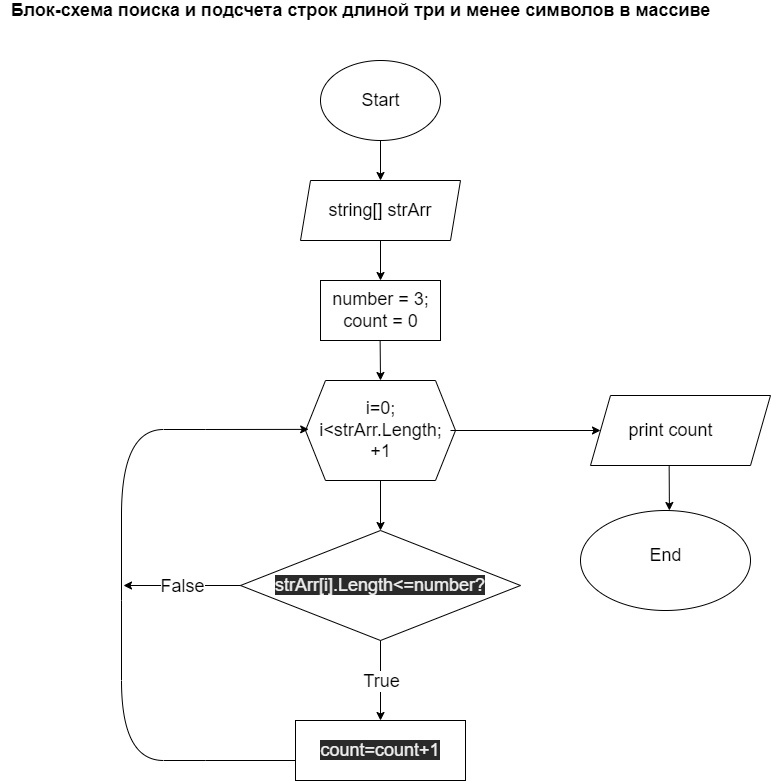

The diagram above was exported from draw.io. Its source (the exported page's mxGraphModel, read from the mxfile embedded in the PNG):
<mxGraphModel dx="528" dy="430" grid="1" gridSize="10" guides="1" tooltips="1" connect="1" arrows="1" fold="1" page="1" pageScale="1" pageWidth="827" pageHeight="1169" math="0" shadow="0">
  <root>
    <mxCell id="0" />
    <mxCell id="1" parent="0" />
    <mxCell id="2" value="&lt;font style=&quot;font-size: 18px&quot;&gt;&lt;b&gt;Блок-схема поиска и подсчета строк длиной три и менее символов в массиве&lt;/b&gt;&lt;/font&gt;" style="text;html=1;resizable=0;autosize=1;align=center;verticalAlign=middle;points=[];fillColor=none;strokeColor=none;rounded=0;" parent="1" vertex="1">
      <mxGeometry x="40" y="20" width="720" height="20" as="geometry" />
    </mxCell>
    <mxCell id="4" value="" style="ellipse;whiteSpace=wrap;html=1;fontSize=18;" parent="1" vertex="1">
      <mxGeometry x="360" y="80" width="120" height="80" as="geometry" />
    </mxCell>
    <mxCell id="7" value="" style="edgeStyle=none;html=1;fontSize=18;" parent="1" target="6" edge="1">
      <mxGeometry relative="1" as="geometry">
        <mxPoint x="420" y="160" as="sourcePoint" />
      </mxGeometry>
    </mxCell>
    <mxCell id="5" value="Start" style="text;html=1;resizable=0;autosize=1;align=center;verticalAlign=middle;points=[];fillColor=none;strokeColor=none;rounded=0;fontSize=18;" parent="1" vertex="1">
      <mxGeometry x="395" y="105" width="50" height="30" as="geometry" />
    </mxCell>
    <mxCell id="9" value="" style="edgeStyle=none;html=1;fontSize=18;" parent="1" source="6" edge="1">
      <mxGeometry relative="1" as="geometry">
        <mxPoint x="420" y="300" as="targetPoint" />
      </mxGeometry>
    </mxCell>
    <mxCell id="6" value="string[] strArr" style="shape=parallelogram;perimeter=parallelogramPerimeter;whiteSpace=wrap;html=1;fixedSize=1;fontSize=18;size=10.000000000000227;" parent="1" vertex="1">
      <mxGeometry x="340" y="200" width="160" height="60" as="geometry" />
    </mxCell>
    <mxCell id="8" value="" style="whiteSpace=wrap;html=1;fontSize=18;" parent="1" vertex="1">
      <mxGeometry x="360" y="300" width="120" height="60" as="geometry" />
    </mxCell>
    <mxCell id="10" value="number = 3;&lt;br&gt;count = 0" style="text;html=1;resizable=0;autosize=1;align=center;verticalAlign=middle;points=[];fillColor=none;strokeColor=none;rounded=0;fontSize=18;" parent="1" vertex="1">
      <mxGeometry x="365" y="305" width="110" height="50" as="geometry" />
    </mxCell>
    <mxCell id="11" value="" style="edgeStyle=none;html=1;fontSize=18;" parent="1" edge="1">
      <mxGeometry relative="1" as="geometry">
        <mxPoint x="419.6300000000002" y="360" as="sourcePoint" />
        <mxPoint x="420" y="400" as="targetPoint" />
      </mxGeometry>
    </mxCell>
    <mxCell id="15" value="" style="edgeStyle=none;html=1;fontSize=18;" parent="1" source="12" edge="1">
      <mxGeometry relative="1" as="geometry">
        <mxPoint x="420" y="550" as="targetPoint" />
      </mxGeometry>
    </mxCell>
    <mxCell id="12" value="" style="shape=hexagon;perimeter=hexagonPerimeter2;whiteSpace=wrap;html=1;fixedSize=1;fontSize=18;" parent="1" vertex="1">
      <mxGeometry x="345" y="400" width="150" height="100" as="geometry" />
    </mxCell>
    <mxCell id="33" value="" style="edgeStyle=none;html=1;fontSize=18;" parent="1" source="13" target="32" edge="1">
      <mxGeometry relative="1" as="geometry" />
    </mxCell>
    <mxCell id="13" value="i=0;&lt;br&gt;i&amp;lt;strArr.Length;&lt;br&gt;+1" style="text;html=1;resizable=0;autosize=1;align=center;verticalAlign=middle;points=[];fillColor=none;strokeColor=none;rounded=0;fontSize=18;" parent="1" vertex="1">
      <mxGeometry x="350" y="415" width="140" height="70" as="geometry" />
    </mxCell>
    <mxCell id="16" style="edgeStyle=none;html=1;exitX=0;exitY=0.5;exitDx=0;exitDy=0;fontSize=18;" parent="1" source="14" edge="1">
      <mxGeometry relative="1" as="geometry">
        <mxPoint x="324.608695652174" y="605.1304347826087" as="targetPoint" />
      </mxGeometry>
    </mxCell>
    <mxCell id="14" value="&lt;span style=&quot;color: rgb(240 , 240 , 240) ; font-family: &amp;#34;helvetica&amp;#34; ; font-size: 18px ; font-style: normal ; font-weight: 400 ; letter-spacing: normal ; text-align: center ; text-indent: 0px ; text-transform: none ; word-spacing: 0px ; background-color: rgb(42 , 42 , 42) ; display: inline ; float: none&quot;&gt;strArr[i].Length&amp;lt;=number?&lt;/span&gt;" style="rhombus;whiteSpace=wrap;html=1;fontSize=18;" parent="1" vertex="1">
      <mxGeometry x="280" y="550" width="280" height="110" as="geometry" />
    </mxCell>
    <mxCell id="17" value="&lt;span style=&quot;color: rgb(240 , 240 , 240) ; font-family: &amp;#34;helvetica&amp;#34; ; font-size: 18px ; font-style: normal ; font-weight: 400 ; letter-spacing: normal ; text-align: center ; text-indent: 0px ; text-transform: none ; word-spacing: 0px ; background-color: rgb(42 , 42 , 42) ; display: inline ; float: none&quot;&gt;count=count+1&lt;/span&gt;" style="whiteSpace=wrap;html=1;fontSize=18;" parent="1" vertex="1">
      <mxGeometry x="335" y="740" width="170" height="60" as="geometry" />
    </mxCell>
    <mxCell id="20" value="" style="endArrow=classic;html=1;fontSize=18;exitX=0.5;exitY=1;exitDx=0;exitDy=0;" parent="1" source="14" target="17" edge="1">
      <mxGeometry relative="1" as="geometry">
        <mxPoint x="380" y="680" as="sourcePoint" />
        <mxPoint x="480" y="680" as="targetPoint" />
      </mxGeometry>
    </mxCell>
    <mxCell id="21" value="True" style="edgeLabel;resizable=0;html=1;align=center;verticalAlign=middle;fontSize=18;" parent="20" connectable="0" vertex="1">
      <mxGeometry relative="1" as="geometry" />
    </mxCell>
    <mxCell id="23" value="" style="curved=1;endArrow=classic;html=1;fontSize=18;entryX=-0.02;entryY=0.484;entryDx=0;entryDy=0;entryPerimeter=0;" parent="1" edge="1">
      <mxGeometry width="50" height="50" relative="1" as="geometry">
        <mxPoint x="335" y="780" as="sourcePoint" />
        <mxPoint x="348.20000000000005" y="448.8799999999999" as="targetPoint" />
        <Array as="points">
          <mxPoint x="245" y="780" />
          <mxPoint x="161" y="780" />
          <mxPoint x="161" y="620" />
          <mxPoint x="161" y="449" />
          <mxPoint x="245" y="449" />
        </Array>
      </mxGeometry>
    </mxCell>
    <mxCell id="27" value="" style="endArrow=classic;html=1;fontSize=18;exitX=0;exitY=0.5;exitDx=0;exitDy=0;" parent="1" source="14" edge="1">
      <mxGeometry relative="1" as="geometry">
        <mxPoint x="273" y="605" as="sourcePoint" />
        <mxPoint x="163" y="605" as="targetPoint" />
        <Array as="points" />
      </mxGeometry>
    </mxCell>
    <mxCell id="28" value="False" style="edgeLabel;resizable=0;html=1;align=center;verticalAlign=middle;fontSize=18;" parent="27" connectable="0" vertex="1">
      <mxGeometry relative="1" as="geometry" />
    </mxCell>
    <mxCell id="32" value="" style="shape=parallelogram;perimeter=parallelogramPerimeter;whiteSpace=wrap;html=1;fixedSize=1;fontSize=18;" parent="1" vertex="1">
      <mxGeometry x="630" y="415" width="180" height="70" as="geometry" />
    </mxCell>
    <mxCell id="36" value="" style="edgeStyle=none;html=1;fontSize=18;exitX=0.437;exitY=1.009;exitDx=0;exitDy=0;exitPerimeter=0;entryX=0.523;entryY=-0.02;entryDx=0;entryDy=0;entryPerimeter=0;" parent="1" source="32" edge="1">
      <mxGeometry relative="1" as="geometry">
        <mxPoint x="709.74" y="487.35" as="sourcePoint" />
        <mxPoint x="708.9100000000001" y="530" as="targetPoint" />
        <Array as="points" />
      </mxGeometry>
    </mxCell>
    <mxCell id="34" value="print count" style="text;html=1;resizable=0;autosize=1;align=center;verticalAlign=middle;points=[];fillColor=none;strokeColor=none;rounded=0;fontSize=18;" parent="1" vertex="1">
      <mxGeometry x="660" y="435" width="100" height="30" as="geometry" />
    </mxCell>
    <mxCell id="35" value="" style="ellipse;whiteSpace=wrap;html=1;fontSize=18;" parent="1" vertex="1">
      <mxGeometry x="620" y="530" width="170" height="100" as="geometry" />
    </mxCell>
    <mxCell id="39" value="End" style="text;html=1;resizable=0;autosize=1;align=center;verticalAlign=middle;points=[];fillColor=none;strokeColor=none;rounded=0;fontSize=18;" parent="1" vertex="1">
      <mxGeometry x="680" y="560" width="50" height="30" as="geometry" />
    </mxCell>
  </root>
</mxGraphModel>